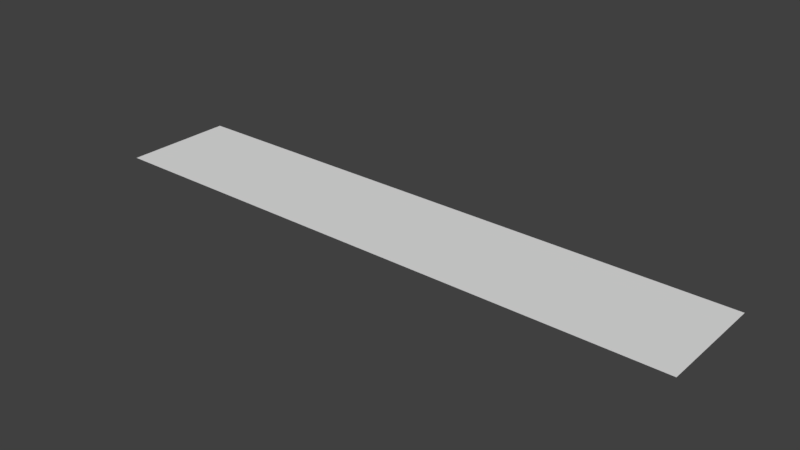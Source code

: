 # Source: industrialArea.blend  (saved by Blender 2.79.0; exported with 4.5.12 LTS)
import bpy
from mathutils import Matrix  # noqa: F401  (used for matrix-valued properties, if any)

bpy.ops.wm.read_factory_settings(use_empty=True)
scene = bpy.context.scene
scene.name = 'Scene'

# ---- collections
col_collection_1 = bpy.data.collections.new('Collection 1'); scene.collection.children.link(col_collection_1)

# ---- materials (node trees are filled in below, after node groups)
mat_industrial = bpy.data.materials.new('industrial')
mat_industrial.alpha_threshold = 0.0
mat_industrial.use_transparent_shadow = False
mat_industrial.roughness = 0.5

# ---- material node trees

# ---- world
world_world = bpy.data.worlds.new('World'); scene.world = world_world
world_world.color = (0.05088, 0.05088, 0.05088)
world_world.use_sun_shadow = False
world_world.sun_shadow_jitter_overblur = 0.0
world_world.cycles.sampling_method = 'MANUAL'

# ---- meshes
me_plane = bpy.data.meshes.new('Plane')
me_plane.from_pydata([(-1.0, -1.0, 0.0), (1.0, -1.0, 0.0), (-1.0, 1.0, 0.0), (1.0, 1.0, 0.0)], [], [(0, 1, 3, 2)])
_uv = me_plane.uv_layers.new(name='UVMap')
_uv.uv.foreach_set('vector', [0.002839, 0.968, 0.9958, 0.9807, 1.003, 0.04702, 0.002, -0.007937])
me_plane.materials.append(mat_industrial)
me_plane.use_remesh_preserve_volume = False
me_plane.use_remesh_preserve_attributes = False
me_plane.use_mirror_vertex_groups = False
me_plane.update()

# ---- objects
ob_plane = bpy.data.objects.new('Plane', me_plane)

# ---- transforms, parenting, visibility, modifiers, constraints
ob_plane.location = (0.0, 0.0, 0.0)
ob_plane.scale = (-7.792, 1.457, 1.0)
ob_plane.lineart.crease_threshold = 0.0

# ---- collection membership
col_collection_1.objects.link(ob_plane)

# ---- scene / render settings (as saved in the file)
scene.frame_start = 1; scene.frame_end = 250; scene.frame_set(1)
scene.render.engine = 'BLENDER_EEVEE_NEXT'
scene.render.resolution_percentage = 50
scene.render.dither_intensity = 0.0
scene.cycles.use_denoising = False
scene.cycles.samples = 128
scene.cycles.sampling_pattern = 'TABULATED_SOBOL'
scene.cycles.use_adaptive_sampling = False
scene.cycles.use_light_tree = False
scene.cycles.blur_glossy = 0.0
scene.cycles.sample_clamp_indirect = 0.0
scene.view_settings.view_transform = 'Standard'
bpy.context.view_layer.update()

# ---- added for rendering (the .blend has no active camera and no usable light): camera, sun
cam_auto = bpy.data.cameras.new('AutoCamera')
cam_auto.lens = 50.0
cam_auto.sensor_width = 36.0
cam_auto.clip_end = 1000.0
ob_auto_camera = bpy.data.objects.new('AutoCamera', cam_auto)
scene.collection.objects.link(ob_auto_camera)
ob_auto_camera.location = (14.6687, -17.6024, 11.7349)
ob_auto_camera.rotation_euler = (1.09748, -7.21219e-08, 0.694738)
scene.camera = ob_auto_camera
light_auto_sun = bpy.data.lights.new('AutoSun', 'SUN')
light_auto_sun.energy = 3.0
light_auto_sun.angle = 0.0523599
ob_auto_sun = bpy.data.objects.new('AutoSun', light_auto_sun)
scene.collection.objects.link(ob_auto_sun)
ob_auto_sun.rotation_euler = (0.872665, 0.174533, 0.523599)
bpy.context.view_layer.update()
